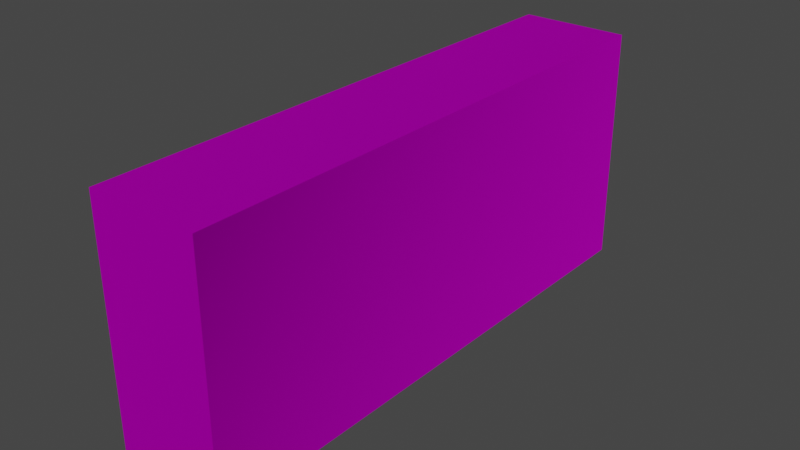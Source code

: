 # Source: store_shelf.blend  (saved by Blender 2.83.19; exported with 4.5.12 LTS)
import bpy
from mathutils import Matrix  # noqa: F401  (used for matrix-valued properties, if any)

bpy.ops.wm.read_factory_settings(use_empty=True)
scene = bpy.context.scene
scene.name = 'Scene'

# ---- collections
col_collection = bpy.data.collections.new('Collection'); scene.collection.children.link(col_collection)

# ---- images (referenced by path relative to the original .blend; pixels are not part of the script)
import os
ASSET_DIR = os.environ.get("B2B_ASSET_DIR", "")  # directory of the original .blend (textures are referenced by path, not embedded)
HERE = os.path.dirname(os.path.abspath(__file__))  # packed textures are extracted next to this script under _unpacked/

def load_image(name, relpath, width, height, colorspace="sRGB"):
    """Load a texture the original file referenced (path relative to the .blend, or extracted next to this script)."""
    p = next((c for c in (os.path.join(HERE, relpath), os.path.join(ASSET_DIR, relpath)) if relpath and os.path.exists(c)), "")
    if p:
        img = bpy.data.images.load(p, check_existing=True)
        img.name = name
    else:  # same state as the original file: an image datablock whose file is absent (Cycles renders it pink)
        img = bpy.data.images.new(name, width, height)
        img.source = "FILE"
        img.filepath = "//" + (relpath or name)
    img.colorspace_settings.name = colorspace
    return img
img_shelf_texture_nrm_png = load_image('shelf_texture_NRM.png', 'shelf_texture_NRM.png', 1024, 1024, 'Non-Color')
img_shelf_texture_png = load_image('shelf_texture.png', 'shelf_texture.png', 1024, 1024, 'sRGB')

# ---- materials (node trees are filled in below, after node groups)
mat_material_001 = bpy.data.materials.new('Material.001')
mat_material_001.alpha_threshold = 0.5095
mat_material_001.use_backface_culling = True
mat_material_001.use_transparent_shadow = False

# ---- material node trees
mat_material_001.use_nodes = True; mat_material_001.node_tree.nodes.clear()
_N = mat_material_001.node_tree.nodes; _L = mat_material_001.node_tree.links
n0 = _N.new('ShaderNodeBsdfPrincipled'); n0.name = 'Principled BSDF'; n0.location = (276, 329)
n0.distribution = 'GGX'
n0.subsurface_method = 'BURLEY'
n0.inputs[1].default_value = 1.0
n0.inputs[2].default_value = 1.0
n0.inputs[3].default_value = 1.45
n0.inputs[13].default_value = 0.4773
n0.inputs[27].default_value = (0.0, 0.0, 0.0, 1.0)
n0.inputs[28].default_value = 1.0
n1 = _N.new('ShaderNodeNormalMap'); n1.name = 'Normal Map'; n1.location = (19, -98)
n2 = _N.new('ShaderNodeOutputMaterial'); n2.name = 'Material Output'; n2.location = (671, 266)
n3 = _N.new('ShaderNodeTexImage'); n3.name = 'Image Texture.001'; n3.location = (-390, 52)
n3.image = img_shelf_texture_nrm_png
n4 = _N.new('ShaderNodeTexImage'); n4.name = 'Image Texture'; n4.location = (-24, 300)
n4.image = img_shelf_texture_png
_L.new(n0.outputs[0], n2.inputs[0])
_L.new(n4.outputs[0], n0.inputs[0])
_L.new(n3.outputs[0], n1.inputs[1])
_L.new(n1.outputs[0], n0.inputs[5])
n2.is_active_output = True

# ---- world
world_world = bpy.data.worlds.new('World'); scene.world = world_world
world_world.use_nodes = True; world_world.node_tree.nodes.clear()
_N = world_world.node_tree.nodes; _L = world_world.node_tree.links
n0 = _N.new('ShaderNodeOutputWorld'); n0.name = 'World Output'; n0.location = (300, 300)
n1 = _N.new('ShaderNodeBackground'); n1.name = 'Background'; n1.location = (10, 300)
n1.inputs[0].default_value = (0.05088, 0.05088, 0.05088, 1.0)
_L.new(n1.outputs[0], n0.inputs[0])
n0.is_active_output = True
world_world.color = (0.05088, 0.05088, 0.05088)
world_world.use_sun_shadow = False
world_world.sun_shadow_jitter_overblur = 0.0

# ---- meshes
me_cube = bpy.data.meshes.new('Cube')
me_cube.from_pydata([(0.9978, 5.012, 4.37), (0.9978, 5.012, 0.004079), (0.9978, -4.993, 4.37), (0.9978, -4.993, 0.004079), (-1.002, 5.012, 4.37), (-1.002, 5.012, 0.004079), (-1.002, -4.993, 4.37), (-1.002, -4.993, 0.004079)], [], [(0, 4, 6, 2), (3, 2, 6, 7), (7, 6, 4, 5), (5, 1, 3, 7), (1, 0, 2, 3), (5, 4, 0, 1)])
_uv = me_cube.uv_layers.new(name='UVMap')
_uv.uv.foreach_set('vector', [0.1999, 1.0, 4.471e-05, 1.0, 4.475e-05, 0.98, 0.1999, 0.98, 0.37, 0.97, 0.62, 0.97, 0.625, 1.0, 0.375, 1.0, 1.002, 0.0, 1.0, 0.996, 0.0025, 0.998, 0.0025, 0.002, 0.605, 0.96, 0.855, 0.96, 0.8575, 1.002, 0.6075, 1.002, 1.002, 4.284e-08, 0.995, 1.004, 0.0025, 0.998, 6.519e-08, 0.002, 0.7175, 0.962, 0.9675, 0.962, 0.97, 0.984, 0.72, 0.984])
me_cube.materials.append(mat_material_001)
me_cube.use_remesh_preserve_volume = False
me_cube.use_remesh_preserve_attributes = False
me_cube.use_mirror_vertex_groups = False
me_cube.update()

# ---- objects
ob_cube = bpy.data.objects.new('Cube', me_cube)

# ---- transforms, parenting, visibility, modifiers, constraints
ob_cube.location = (0.0, 0.0, 0.0)
ob_cube.lock_rotations_4d = False
ob_cube.empty_display_type = 'ARROWS'
ob_cube.lineart.crease_threshold = 0.0

# ---- collection membership
col_collection.objects.link(ob_cube)

# ---- scene / render settings (as saved in the file)
scene.frame_start = 1; scene.frame_end = 250; scene.frame_set(1)
scene.render.engine = 'BLENDER_EEVEE_NEXT'
scene.cycles.use_denoising = False
scene.cycles.samples = 128
scene.cycles.sampling_pattern = 'TABULATED_SOBOL'
scene.cycles.use_adaptive_sampling = False
scene.cycles.use_light_tree = False
scene.view_settings.view_transform = 'Filmic'
bpy.context.view_layer.update()

# ---- added for rendering (the .blend has no active camera and no usable light): camera, sun
cam_auto = bpy.data.cameras.new('AutoCamera')
cam_auto.lens = 50.0
cam_auto.sensor_width = 36.0
cam_auto.clip_end = 1000.0
ob_auto_camera = bpy.data.objects.new('AutoCamera', cam_auto)
scene.collection.objects.link(ob_auto_camera)
ob_auto_camera.location = (10.266, -12.3122, 10.4017)
ob_auto_camera.rotation_euler = (1.09748, -7.21219e-08, 0.694738)
scene.camera = ob_auto_camera
light_auto_sun = bpy.data.lights.new('AutoSun', 'SUN')
light_auto_sun.energy = 3.0
light_auto_sun.angle = 0.0523599
ob_auto_sun = bpy.data.objects.new('AutoSun', light_auto_sun)
scene.collection.objects.link(ob_auto_sun)
ob_auto_sun.rotation_euler = (0.872665, 0.174533, 0.523599)
bpy.context.view_layer.update()
